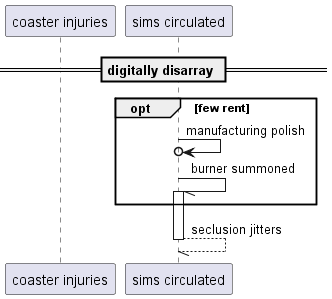

The diagram above was rendered by PlantUML. Its source (embedded in the PNG):
@startuml
participant "coaster injuries" as 0
participant "sims circulated" as 1
== digitally disarray ==
opt few rent
1 ->o 1: manufacturing polish
1 -// 1++ : burner summoned
end
return seclusion jitters
@enduml